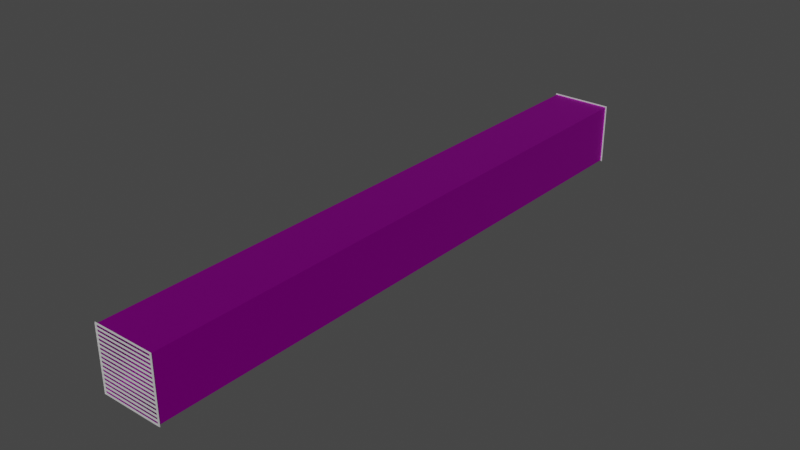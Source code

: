 # Source: vent.blend  (saved by Blender 3.6.13; exported with 4.5.12 LTS)
import bpy
from mathutils import Matrix  # noqa: F401  (used for matrix-valued properties, if any)

bpy.ops.wm.read_factory_settings(use_empty=True)
scene = bpy.context.scene
scene.name = 'Scene'

# ---- collections
col_collection = bpy.data.collections.new('Collection'); scene.collection.children.link(col_collection)

# ---- images (referenced by path relative to the original .blend; pixels are not part of the script)
import os
ASSET_DIR = os.environ.get("B2B_ASSET_DIR", "")  # directory of the original .blend (textures are referenced by path, not embedded)
HERE = os.path.dirname(os.path.abspath(__file__))  # packed textures are extracted next to this script under _unpacked/

def load_image(name, relpath, width, height, colorspace="sRGB"):
    """Load a texture the original file referenced (path relative to the .blend, or extracted next to this script)."""
    p = next((c for c in (os.path.join(HERE, relpath), os.path.join(ASSET_DIR, relpath)) if relpath and os.path.exists(c)), "")
    if p:
        img = bpy.data.images.load(p, check_existing=True)
        img.name = name
    else:  # same state as the original file: an image datablock whose file is absent (Cycles renders it pink)
        img = bpy.data.images.new(name, width, height)
        img.source = "FILE"
        img.filepath = "//" + (relpath or name)
    img.colorspace_settings.name = colorspace
    return img
img_airduct_jpg = load_image('airduct.jpg', 'airduct.jpg', 1024, 1024, 'sRGB')

# ---- materials (node trees are filled in below, after node groups)
mat_vent = bpy.data.materials.new('vent')
mat_vent.use_transparent_shadow = False
mat_airduct = bpy.data.materials.new('airduct')
mat_airduct.use_transparent_shadow = False

# ---- material node trees
mat_vent.use_nodes = True; mat_vent.node_tree.nodes.clear()
_N = mat_vent.node_tree.nodes; _L = mat_vent.node_tree.links
n0 = _N.new('ShaderNodeBsdfPrincipled'); n0.name = 'Principled BSDF'; n0.location = (10, 300)
n0.distribution = 'GGX'
n0.subsurface_method = 'RANDOM_WALK_SKIN'
n0.inputs[1].default_value = 0.5
n0.inputs[2].default_value = 0.2
n0.inputs[3].default_value = 1.45
n0.inputs[27].default_value = (0.0, 0.0, 0.0, 1.0)
n0.inputs[28].default_value = 1.0
n1 = _N.new('ShaderNodeOutputMaterial'); n1.name = 'Material Output'; n1.location = (300, 300)
_L.new(n0.outputs[0], n1.inputs[0])
n1.is_active_output = True
mat_airduct.use_nodes = True; mat_airduct.node_tree.nodes.clear()
_N = mat_airduct.node_tree.nodes; _L = mat_airduct.node_tree.links
n0 = _N.new('ShaderNodeBsdfPrincipled'); n0.name = 'Principled BSDF'; n0.location = (10, 300)
n0.distribution = 'GGX'
n0.subsurface_method = 'RANDOM_WALK_SKIN'
n0.inputs[1].default_value = 1.0
n0.inputs[3].default_value = 1.45
n0.inputs[27].default_value = (0.0, 0.0, 0.0, 1.0)
n0.inputs[28].default_value = 1.0
n1 = _N.new('ShaderNodeOutputMaterial'); n1.name = 'Material Output'; n1.location = (300, 300)
n2 = _N.new('ShaderNodeTexImage'); n2.name = 'Image Texture'; n2.location = (-280, 260)
n2.image = img_airduct_jpg
_L.new(n0.outputs[0], n1.inputs[0])
_L.new(n2.outputs[0], n0.inputs[0])
n1.is_active_output = True

# ---- world
world_world = bpy.data.worlds.new('World'); scene.world = world_world
world_world.use_nodes = True; world_world.node_tree.nodes.clear()
_N = world_world.node_tree.nodes; _L = world_world.node_tree.links
n0 = _N.new('ShaderNodeOutputWorld'); n0.name = 'World Output'; n0.location = (300, 300)
n1 = _N.new('ShaderNodeBackground'); n1.name = 'Background'; n1.location = (10, 300)
n1.inputs[0].default_value = (0.05088, 0.05088, 0.05088, 1.0)
_L.new(n1.outputs[0], n0.inputs[0])
n0.is_active_output = True
world_world.color = (0.05088, 0.05088, 0.05088)
world_world.use_sun_shadow = False
world_world.sun_shadow_jitter_overblur = 0.0

# ---- meshes
me_plane_001 = bpy.data.meshes.new('Plane.001')
me_plane_001.from_pydata([(-0.9755, -0.9755, 0.0), (0.9755, -0.9755, 0.0), (-0.9755, 0.9755, 0.0), (0.9755, 0.9755, 0.0), (-0.9755, 0.8535, 0.0), (-0.9755, 0.7316, 0.0), (-0.9755, 0.6097, 0.0), (-0.9755, 0.4877, 0.0), (-0.9755, 0.3658, 0.0), (-0.9755, 0.2439, 0.0), (-0.9755, 0.1219, 0.0), (-0.9755, 0.0, 0.0), (-0.9755, -0.1219, 0.0), (-0.9755, -0.2439, 0.0), (-0.9755, -0.3658, 0.0), (-0.9755, -0.4877, 0.0), (-0.9755, -0.6097, 0.0), (-0.9755, -0.7316, 0.0), (-0.9755, -0.8535, 0.0), (0.9755, -0.8535, 0.0), (0.9755, -0.7316, 0.0), (0.9755, -0.6097, 0.0), (0.9755, -0.4877, 0.0), (0.9755, -0.3658, 0.0), (0.9755, -0.2439, 0.0), (0.9755, -0.1219, 0.0), (0.9755, 0.0, 0.0), (0.9755, 0.1219, 0.0), (0.9755, 0.2439, 0.0), (0.9755, 0.3658, 0.0), (0.9755, 0.4877, 0.0), (0.9755, 0.6097, 0.0), (0.9755, 0.7316, 0.0), (0.9755, 0.8535, 0.0)], [], [(4, 33, 3, 2), (0, 1, 19, 18), (18, 19, 20, 17), (17, 20, 21, 16), (16, 21, 22, 15), (15, 22, 23, 14), (14, 23, 24, 13), (13, 24, 25, 12), (12, 25, 26, 11), (11, 26, 27, 10), (10, 27, 28, 9), (9, 28, 29, 8), (8, 29, 30, 7), (7, 30, 31, 6), (6, 31, 32, 5), (5, 32, 33, 4)])
_uv = me_plane_001.uv_layers.new(name='UVMap')
_uv.uv.foreach_set('vector', [0.0, 0.9375, 1.0, 0.9375, 1.0, 1.0, 0.0, 1.0, 0.0, 0.0, 1.0, 0.0, 1.0, 0.0625, 0.0, 0.0625, 0.0, 0.0625, 1.0, 0.0625, 1.0, 0.125, 0.0, 0.125, 0.0, 0.125, 1.0, 0.125, 1.0, 0.1875, 0.0, 0.1875, 0.0, 0.1875, 1.0, 0.1875, 1.0, 0.25, 0.0, 0.25, 0.0, 0.25, 1.0, 0.25, 1.0, 0.3125, 0.0, 0.3125, 0.0, 0.3125, 1.0, 0.3125, 1.0, 0.375, 0.0, 0.375, 0.0, 0.375, 1.0, 0.375, 1.0, 0.4375, 0.0, 0.4375, 0.0, 0.4375, 1.0, 0.4375, 1.0, 0.5, 0.0, 0.5, 0.0, 0.5, 1.0, 0.5, 1.0, 0.5625, 0.0, 0.5625, 0.0, 0.5625, 1.0, 0.5625, 1.0, 0.625, 0.0, 0.625, 0.0, 0.625, 1.0, 0.625, 1.0, 0.6875, 0.0, 0.6875, 0.0, 0.6875, 1.0, 0.6875, 1.0, 0.75, 0.0, 0.75, 0.0, 0.75, 1.0, 0.75, 1.0, 0.8125, 0.0, 0.8125, 0.0, 0.8125, 1.0, 0.8125, 1.0, 0.875, 0.0, 0.875, 0.0, 0.875, 1.0, 0.875, 1.0, 0.9375, 0.0, 0.9375])
me_plane_001.materials.append(mat_vent)
me_plane_001.update()
me_cube = bpy.data.meshes.new('Cube')
me_cube.from_pydata([(-1.0, -2.0, -1.0), (-1.0, -2.0, 1.0), (-1.0, 0.0, -1.0), (-1.0, 0.0, 1.0), (1.0, -2.0, -1.0), (1.0, -2.0, 1.0), (1.0, 0.0, -1.0), (1.0, 0.0, 1.0)], [], [(0, 2, 3, 1), (6, 4, 5, 7), (2, 0, 4, 6), (7, 5, 1, 3)])
_uv = me_cube.uv_layers.new(name='UVMap')
_uv.uv.foreach_set('vector', [1.0, 0.0, 0.0, 0.0, 0.0, 1.0, 1.0, 1.0, 0.0, 0.0, 1.0, 0.0, 1.0, 1.0, 0.0, 1.0, 0.0, 1.0, 0.0, 0.0, 1.0, 0.0, 1.0, 1.0, 1.0, 1.0, 1.0, 0.0, 0.0, 0.0, 0.0, 1.0])
me_cube.materials.append(mat_airduct)
me_cube.update()
me_plane_002 = bpy.data.meshes.new('Plane.002')
me_plane_002.from_pydata([(-0.9755, -0.9755, 0.0), (0.9755, -0.9755, 0.0), (-0.9755, 0.9755, 0.0), (0.9755, 0.9755, 0.0), (-0.9755, 0.8535, 0.0), (-0.9755, 0.7316, 0.0), (-0.9755, 0.6097, 0.0), (-0.9755, 0.4877, 0.0), (-0.9755, 0.3658, 0.0), (-0.9755, 0.2439, 0.0), (-0.9755, 0.1219, 0.0), (-0.9755, 0.0, 0.0), (-0.9755, -0.1219, 0.0), (-0.9755, -0.2439, 0.0), (-0.9755, -0.3658, 0.0), (-0.9755, -0.4877, 0.0), (-0.9755, -0.6097, 0.0), (-0.9755, -0.7316, 0.0), (-0.9755, -0.8535, 0.0), (0.9755, -0.8535, 0.0), (0.9755, -0.7316, 0.0), (0.9755, -0.6097, 0.0), (0.9755, -0.4877, 0.0), (0.9755, -0.3658, 0.0), (0.9755, -0.2439, 0.0), (0.9755, -0.1219, 0.0), (0.9755, 0.0, 0.0), (0.9755, 0.1219, 0.0), (0.9755, 0.2439, 0.0), (0.9755, 0.3658, 0.0), (0.9755, 0.4877, 0.0), (0.9755, 0.6097, 0.0), (0.9755, 0.7316, 0.0), (0.9755, 0.8535, 0.0)], [], [(4, 33, 3, 2), (0, 1, 19, 18), (18, 19, 20, 17), (17, 20, 21, 16), (16, 21, 22, 15), (15, 22, 23, 14), (14, 23, 24, 13), (13, 24, 25, 12), (12, 25, 26, 11), (11, 26, 27, 10), (10, 27, 28, 9), (9, 28, 29, 8), (8, 29, 30, 7), (7, 30, 31, 6), (6, 31, 32, 5), (5, 32, 33, 4)])
_uv = me_plane_002.uv_layers.new(name='UVMap')
_uv.uv.foreach_set('vector', [0.0, 0.9375, 1.0, 0.9375, 1.0, 1.0, 0.0, 1.0, 0.0, 0.0, 1.0, 0.0, 1.0, 0.0625, 0.0, 0.0625, 0.0, 0.0625, 1.0, 0.0625, 1.0, 0.125, 0.0, 0.125, 0.0, 0.125, 1.0, 0.125, 1.0, 0.1875, 0.0, 0.1875, 0.0, 0.1875, 1.0, 0.1875, 1.0, 0.25, 0.0, 0.25, 0.0, 0.25, 1.0, 0.25, 1.0, 0.3125, 0.0, 0.3125, 0.0, 0.3125, 1.0, 0.3125, 1.0, 0.375, 0.0, 0.375, 0.0, 0.375, 1.0, 0.375, 1.0, 0.4375, 0.0, 0.4375, 0.0, 0.4375, 1.0, 0.4375, 1.0, 0.5, 0.0, 0.5, 0.0, 0.5, 1.0, 0.5, 1.0, 0.5625, 0.0, 0.5625, 0.0, 0.5625, 1.0, 0.5625, 1.0, 0.625, 0.0, 0.625, 0.0, 0.625, 1.0, 0.625, 1.0, 0.6875, 0.0, 0.6875, 0.0, 0.6875, 1.0, 0.6875, 1.0, 0.75, 0.0, 0.75, 0.0, 0.75, 1.0, 0.75, 1.0, 0.8125, 0.0, 0.8125, 0.0, 0.8125, 1.0, 0.8125, 1.0, 0.875, 0.0, 0.875, 0.0, 0.875, 1.0, 0.875, 1.0, 0.9375, 0.0, 0.9375])
me_plane_002.materials.append(mat_vent)
me_plane_002.update()

# ---- objects
ob_vent = bpy.data.objects.new('vent', me_plane_001)
ob_cube = bpy.data.objects.new('Cube', me_cube)
ob_vent_001 = bpy.data.objects.new('vent.001', me_plane_002)

# ---- transforms, parenting, visibility, modifiers, constraints
ob_vent.location = (0.0, 0.0, -0.0001419)
ob_vent.rotation_euler = (1.571, -0.0, 0.0)
ob_vent.scale = (0.5004, 0.5004, 0.5004)
_m = ob_vent.modifiers.new('Wireframe', 'WIREFRAME')
_m.thickness = 0.06
_m.use_boundary = True
ob_cube.location = (0.0, 0.0, 0.0)
ob_cube.scale = (0.4838, 0.4838, 0.4838)
_m = ob_cube.modifiers.new('Array', 'ARRAY')
_m.count = 10
_m.relative_offset_displace = (0.0, -1.0, 0.0)
ob_vent_001.location = (0.0, -9.685, -0.0001419)
ob_vent_001.rotation_euler = (1.571, -0.0, 0.0)
ob_vent_001.scale = (0.5004, 0.5004, 0.5004)
_m = ob_vent_001.modifiers.new('Wireframe', 'WIREFRAME')
_m.thickness = 0.06
_m.use_boundary = True

# ---- collection membership
col_collection.objects.link(ob_vent)
col_collection.objects.link(ob_cube)
col_collection.objects.link(ob_vent_001)

# ---- scene / render settings (as saved in the file)
scene.frame_start = 1; scene.frame_end = 250; scene.frame_set(0)
scene.render.engine = 'BLENDER_EEVEE_NEXT'
scene.cycles.sampling_pattern = 'TABULATED_SOBOL'
scene.view_settings.view_transform = 'Filmic'
bpy.context.view_layer.update()

# ---- added for rendering (the .blend has no active camera and no usable light): camera, sun
cam_auto = bpy.data.cameras.new('AutoCamera')
cam_auto.lens = 50.0
cam_auto.sensor_width = 36.0
cam_auto.clip_end = 1000.0
ob_auto_camera = bpy.data.objects.new('AutoCamera', cam_auto)
scene.collection.objects.link(ob_auto_camera)
ob_auto_camera.location = (9.08469, -15.7442, 7.26761)
ob_auto_camera.rotation_euler = (1.09748, -7.21219e-08, 0.694738)
scene.camera = ob_auto_camera
light_auto_sun = bpy.data.lights.new('AutoSun', 'SUN')
light_auto_sun.energy = 3.0
light_auto_sun.angle = 0.0523599
ob_auto_sun = bpy.data.objects.new('AutoSun', light_auto_sun)
scene.collection.objects.link(ob_auto_sun)
ob_auto_sun.rotation_euler = (0.872665, 0.174533, 0.523599)
bpy.context.view_layer.update()
